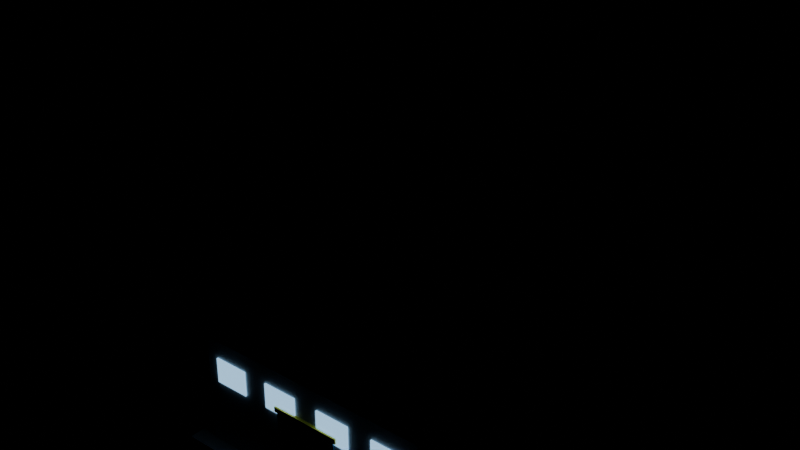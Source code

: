 # Source: powerplant.blend  (saved by Blender 5.2.44; exported with 4.5.12 LTS)
import bpy
from mathutils import Matrix  # noqa: F401  (used for matrix-valued properties, if any)

bpy.ops.wm.read_factory_settings(use_empty=True)
scene = bpy.context.scene
scene.name = 'Scene'

# ---- materials (node trees are filled in below, after node groups)
mat_concrete = bpy.data.materials.new('Concrete')
mat_hall_panel = bpy.data.materials.new('Hall_Panel')
mat_boiler_steel = bpy.data.materials.new('Boiler_Steel')
mat_window_glass = bpy.data.materials.new('Window_Glass')
mat_door_metal = bpy.data.materials.new('Door_Metal')
mat_hazard_yellow = bpy.data.materials.new('Hazard_Yellow')
mat_stack_concrete = bpy.data.materials.new('Stack_Concrete')
mat_stack_red = bpy.data.materials.new('Stack_Red')
mat_cooling_concrete = bpy.data.materials.new('Cooling_Concrete')
mat_pipe_steel = bpy.data.materials.new('Pipe_Steel')
mat_transformer = bpy.data.materials.new('Transformer')

# ---- material node trees
mat_concrete.use_nodes = True; mat_concrete.node_tree.nodes.clear()
_N = mat_concrete.node_tree.nodes; _L = mat_concrete.node_tree.links
n0 = _N.new('ShaderNodeBsdfPrincipled'); n0.name = 'Principled BSDF'; n0.location = (-200, 100)
n0.inputs[0].default_value = (0.45, 0.45, 0.46, 1.0)
n0.inputs[2].default_value = 0.8
n0.inputs[10].default_value = 0.005
n1 = _N.new('ShaderNodeOutputMaterial'); n1.name = 'Material Output'; n1.location = (200, 100)
_L.new(n0.outputs[0], n1.inputs[0])
n1.is_active_output = True
mat_hall_panel.use_nodes = True; mat_hall_panel.node_tree.nodes.clear()
_N = mat_hall_panel.node_tree.nodes; _L = mat_hall_panel.node_tree.links
n0 = _N.new('ShaderNodeBsdfPrincipled'); n0.name = 'Principled BSDF'; n0.location = (-200, 100)
n0.inputs[0].default_value = (0.62, 0.64, 0.68, 1.0)
n0.inputs[1].default_value = 0.3
n0.inputs[2].default_value = 0.6
n0.inputs[10].default_value = 0.005
n1 = _N.new('ShaderNodeOutputMaterial'); n1.name = 'Material Output'; n1.location = (200, 100)
_L.new(n0.outputs[0], n1.inputs[0])
n1.is_active_output = True
mat_boiler_steel.use_nodes = True; mat_boiler_steel.node_tree.nodes.clear()
_N = mat_boiler_steel.node_tree.nodes; _L = mat_boiler_steel.node_tree.links
n0 = _N.new('ShaderNodeBsdfPrincipled'); n0.name = 'Principled BSDF'; n0.location = (-200, 100)
n0.inputs[0].default_value = (0.35, 0.38, 0.42, 1.0)
n0.inputs[1].default_value = 0.6
n0.inputs[10].default_value = 0.005
n1 = _N.new('ShaderNodeOutputMaterial'); n1.name = 'Material Output'; n1.location = (200, 100)
_L.new(n0.outputs[0], n1.inputs[0])
n1.is_active_output = True
mat_window_glass.use_nodes = True; mat_window_glass.node_tree.nodes.clear()
_N = mat_window_glass.node_tree.nodes; _L = mat_window_glass.node_tree.links
n0 = _N.new('ShaderNodeBsdfPrincipled'); n0.name = 'Principled BSDF'; n0.location = (-200, 100)
n0.inputs[0].default_value = (0.35, 0.65, 0.85, 1.0)
n0.inputs[2].default_value = 0.2
n0.inputs[10].default_value = 0.005
n0.inputs[27].default_value = (0.3, 0.55, 0.8, 1.0)
n0.inputs[28].default_value = 1.5
n1 = _N.new('ShaderNodeOutputMaterial'); n1.name = 'Material Output'; n1.location = (200, 100)
_L.new(n0.outputs[0], n1.inputs[0])
n1.is_active_output = True
mat_door_metal.use_nodes = True; mat_door_metal.node_tree.nodes.clear()
_N = mat_door_metal.node_tree.nodes; _L = mat_door_metal.node_tree.links
n0 = _N.new('ShaderNodeBsdfPrincipled'); n0.name = 'Principled BSDF'; n0.location = (-200, 100)
n0.inputs[0].default_value = (0.15, 0.35, 0.55, 1.0)
n0.inputs[1].default_value = 0.5
n0.inputs[10].default_value = 0.005
n1 = _N.new('ShaderNodeOutputMaterial'); n1.name = 'Material Output'; n1.location = (200, 100)
_L.new(n0.outputs[0], n1.inputs[0])
n1.is_active_output = True
mat_hazard_yellow.use_nodes = True; mat_hazard_yellow.node_tree.nodes.clear()
_N = mat_hazard_yellow.node_tree.nodes; _L = mat_hazard_yellow.node_tree.links
n0 = _N.new('ShaderNodeBsdfPrincipled'); n0.name = 'Principled BSDF'; n0.location = (-200, 100)
n0.inputs[0].default_value = (0.95, 0.75, 0.05, 1.0)
n0.inputs[2].default_value = 0.8
n0.inputs[10].default_value = 0.005
n1 = _N.new('ShaderNodeOutputMaterial'); n1.name = 'Material Output'; n1.location = (200, 100)
_L.new(n0.outputs[0], n1.inputs[0])
n1.is_active_output = True
mat_stack_concrete.use_nodes = True; mat_stack_concrete.node_tree.nodes.clear()
_N = mat_stack_concrete.node_tree.nodes; _L = mat_stack_concrete.node_tree.links
n0 = _N.new('ShaderNodeBsdfPrincipled'); n0.name = 'Principled BSDF'; n0.location = (-200, 100)
n0.inputs[0].default_value = (0.6, 0.58, 0.55, 1.0)
n0.inputs[2].default_value = 0.8
n0.inputs[10].default_value = 0.005
n1 = _N.new('ShaderNodeOutputMaterial'); n1.name = 'Material Output'; n1.location = (200, 100)
_L.new(n0.outputs[0], n1.inputs[0])
n1.is_active_output = True
mat_stack_red.use_nodes = True; mat_stack_red.node_tree.nodes.clear()
_N = mat_stack_red.node_tree.nodes; _L = mat_stack_red.node_tree.links
n0 = _N.new('ShaderNodeBsdfPrincipled'); n0.name = 'Principled BSDF'; n0.location = (-200, 100)
n0.inputs[0].default_value = (0.75, 0.12, 0.1, 1.0)
n0.inputs[2].default_value = 0.8
n0.inputs[10].default_value = 0.005
n1 = _N.new('ShaderNodeOutputMaterial'); n1.name = 'Material Output'; n1.location = (200, 100)
_L.new(n0.outputs[0], n1.inputs[0])
n1.is_active_output = True
mat_cooling_concrete.use_nodes = True; mat_cooling_concrete.node_tree.nodes.clear()
_N = mat_cooling_concrete.node_tree.nodes; _L = mat_cooling_concrete.node_tree.links
n0 = _N.new('ShaderNodeBsdfPrincipled'); n0.name = 'Principled BSDF'; n0.location = (-200, 100)
n0.inputs[0].default_value = (0.72, 0.72, 0.7, 1.0)
n0.inputs[2].default_value = 0.9
n0.inputs[10].default_value = 0.005
n1 = _N.new('ShaderNodeOutputMaterial'); n1.name = 'Material Output'; n1.location = (200, 100)
_L.new(n0.outputs[0], n1.inputs[0])
n1.is_active_output = True
mat_pipe_steel.use_nodes = True; mat_pipe_steel.node_tree.nodes.clear()
_N = mat_pipe_steel.node_tree.nodes; _L = mat_pipe_steel.node_tree.links
n0 = _N.new('ShaderNodeBsdfPrincipled'); n0.name = 'Principled BSDF'; n0.location = (-200, 100)
n0.inputs[0].default_value = (0.5, 0.5, 0.55, 1.0)
n0.inputs[1].default_value = 0.8
n0.inputs[2].default_value = 0.4
n0.inputs[10].default_value = 0.005
n1 = _N.new('ShaderNodeOutputMaterial'); n1.name = 'Material Output'; n1.location = (200, 100)
_L.new(n0.outputs[0], n1.inputs[0])
n1.is_active_output = True
mat_transformer.use_nodes = True; mat_transformer.node_tree.nodes.clear()
_N = mat_transformer.node_tree.nodes; _L = mat_transformer.node_tree.links
n0 = _N.new('ShaderNodeBsdfPrincipled'); n0.name = 'Principled BSDF'; n0.location = (-200, 100)
n0.inputs[0].default_value = (0.2, 0.45, 0.25, 1.0)
n0.inputs[1].default_value = 0.4
n0.inputs[2].default_value = 0.6
n0.inputs[10].default_value = 0.005
n1 = _N.new('ShaderNodeOutputMaterial'); n1.name = 'Material Output'; n1.location = (200, 100)
_L.new(n0.outputs[0], n1.inputs[0])
n1.is_active_output = True

# ---- meshes
me_powerplant = bpy.data.meshes.new('PowerPlant')
me_powerplant.from_pydata([(-0.5, -0.5, 0.0), (-0.5, -0.5, 1.0), (-0.5, 0.5, 0.0), (-0.5, 0.5, 1.0), (0.5, -0.5, 0.0), (0.5, -0.5, 1.0), (0.5, 0.5, 0.0), (0.5, 0.5, 1.0), (-0.4364, -0.4455, 1.0), (-0.4364, -0.4455, 16.0), (-0.4364, -0.08182, 1.0), (-0.4364, -0.08182, 16.0), (0.4364, -0.4455, 1.0), (0.4364, -0.4455, 16.0), (0.4364, -0.08182, 1.0), (0.4364, -0.08182, 16.0), (-0.4455, -0.4545, 15.98), (-0.4455, -0.4545, 16.82), (-0.4455, -0.07273, 15.98), (-0.4455, -0.07273, 16.82), (0.4455, -0.4545, 15.98), (0.4455, -0.4545, 16.82), (0.4455, -0.07273, 15.98), (0.4455, -0.07273, 16.82), (-0.3909, -0.4509, 10.0), (-0.3909, -0.4509, 13.33), (-0.3909, -0.4436, 10.0), (-0.3909, -0.4436, 13.33), (-0.2636, -0.4509, 10.0), (-0.2636, -0.4509, 13.33), (-0.2636, -0.4436, 10.0), (-0.2636, -0.4436, 13.33), (-0.1727, -0.4509, 10.0), (-0.1727, -0.4509, 13.33), (-0.1727, -0.4436, 10.0), (-0.1727, -0.4436, 13.33), (-0.04545, -0.4509, 10.0), (-0.04545, -0.4509, 13.33), (-0.04545, -0.4436, 10.0), (-0.04545, -0.4436, 13.33), (0.04545, -0.4509, 10.0), (0.04545, -0.4509, 13.33), (0.04545, -0.4436, 10.0), (0.04545, -0.4436, 13.33), (0.1727, -0.4509, 10.0), (0.1727, -0.4509, 13.33), (0.1727, -0.4436, 10.0), (0.1727, -0.4436, 13.33), (0.2636, -0.4509, 10.0), (0.2636, -0.4509, 13.33), (0.2636, -0.4436, 10.0), (0.2636, -0.4436, 13.33), (0.3909, -0.4509, 10.0), (0.3909, -0.4509, 13.33), (0.3909, -0.4436, 10.0), (0.3909, -0.4436, 13.33), (-0.1182, -0.4545, 1.0), (-0.1182, -0.4545, 10.33), (-0.1182, -0.4436, 1.0), (-0.1182, -0.4436, 10.33), (0.1182, -0.4545, 1.0), (0.1182, -0.4545, 10.33), (0.1182, -0.4436, 1.0), (0.1182, -0.4436, 10.33), (-0.1273, -0.4564, 10.33), (-0.1273, -0.4564, 11.0), (-0.1273, -0.4436, 10.33), (-0.1273, -0.4436, 11.0), (0.1273, -0.4564, 10.33), (0.1273, -0.4564, 11.0), (0.1273, -0.4436, 10.33), (0.1273, -0.4436, 11.0), (-0.4318, 0.01364, 1.0), (-0.4318, 0.01364, 31.0), (-0.4318, 0.4227, 1.0), (-0.4318, 0.4227, 31.0), (-0.02273, 0.01364, 1.0), (-0.02273, 0.01364, 31.0), (-0.02273, 0.4227, 1.0), (-0.02273, 0.4227, 31.0), (-0.4364, 0.009091, 7.917), (-0.4364, 0.009091, 8.75), (-0.4364, 0.4273, 7.917), (-0.4364, 0.4273, 8.75), (-0.01818, 0.009091, 7.917), (-0.01818, 0.009091, 8.75), (-0.01818, 0.4273, 7.917), (-0.01818, 0.4273, 8.75), (-0.4364, 0.009091, 16.58), (-0.4364, 0.009091, 17.42), (-0.4364, 0.4273, 16.58), (-0.4364, 0.4273, 17.42), (-0.01818, 0.009091, 16.58), (-0.01818, 0.009091, 17.42), (-0.01818, 0.4273, 16.58), (-0.01818, 0.4273, 17.42), (-0.4364, 0.009091, 25.25), (-0.4364, 0.009091, 26.08), (-0.4364, 0.4273, 25.25), (-0.4364, 0.4273, 26.08), (-0.01818, 0.009091, 25.25), (-0.01818, 0.009091, 26.08), (-0.01818, 0.4273, 25.25), (-0.01818, 0.4273, 26.08), (-0.4382, 0.1273, 21.0), (-0.4382, 0.1273, 24.33), (-0.4382, 0.3091, 21.0), (-0.4382, 0.3091, 24.33), (-0.4309, 0.1273, 21.0), (-0.4309, 0.1273, 24.33), (-0.4309, 0.3091, 21.0), (-0.4309, 0.3091, 24.33), (-0.2273, 0.2682, 31.0), (-0.2273, 0.2545, 57.67), (-0.2023, 0.2615, 31.0), (-0.2091, 0.2497, 57.67), (-0.184, 0.2432, 31.0), (-0.1958, 0.2364, 57.67), (-0.1773, 0.2182, 31.0), (-0.1909, 0.2182, 57.67), (-0.184, 0.1932, 31.0), (-0.1958, 0.2, 57.67), (-0.2023, 0.1749, 31.0), (-0.2091, 0.1867, 57.67), (-0.2273, 0.1682, 31.0), (-0.2273, 0.1818, 57.67), (-0.2523, 0.1749, 31.0), (-0.2455, 0.1867, 57.67), (-0.2706, 0.1932, 31.0), (-0.2588, 0.2, 57.67), (-0.2773, 0.2182, 31.0), (-0.2636, 0.2182, 57.67), (-0.2706, 0.2432, 31.0), (-0.2588, 0.2364, 57.67), (-0.2523, 0.2615, 31.0), (-0.2455, 0.2497, 57.67), (-0.2273, 0.2636, 53.0), (-0.2273, 0.2636, 55.67), (-0.2045, 0.2575, 53.0), (-0.2045, 0.2575, 55.67), (-0.1879, 0.2409, 53.0), (-0.1879, 0.2409, 55.67), (-0.1818, 0.2182, 53.0), (-0.1818, 0.2182, 55.67), (-0.1879, 0.1955, 53.0), (-0.1879, 0.1955, 55.67), (-0.2045, 0.1788, 53.0), (-0.2045, 0.1788, 55.67), (-0.2273, 0.1727, 53.0), (-0.2273, 0.1727, 55.67), (-0.25, 0.1788, 53.0), (-0.25, 0.1788, 55.67), (-0.2666, 0.1955, 53.0), (-0.2666, 0.1955, 55.67), (-0.2727, 0.2182, 53.0), (-0.2727, 0.2182, 55.67), (-0.2666, 0.2409, 53.0), (-0.2666, 0.2409, 55.67), (-0.25, 0.2575, 53.0), (-0.25, 0.2575, 55.67), (-0.2273, 0.26, 46.33), (-0.2273, 0.26, 49.0), (-0.2064, 0.2544, 46.33), (-0.2064, 0.2544, 49.0), (-0.1911, 0.2391, 46.33), (-0.1911, 0.2391, 49.0), (-0.1855, 0.2182, 46.33), (-0.1855, 0.2182, 49.0), (-0.1911, 0.1973, 46.33), (-0.1911, 0.1973, 49.0), (-0.2064, 0.182, 46.33), (-0.2064, 0.182, 49.0), (-0.2273, 0.1764, 46.33), (-0.2273, 0.1764, 49.0), (-0.2482, 0.182, 46.33), (-0.2482, 0.182, 49.0), (-0.2635, 0.1973, 46.33), (-0.2635, 0.1973, 49.0), (-0.2691, 0.2182, 46.33), (-0.2691, 0.2182, 49.0), (-0.2635, 0.2391, 46.33), (-0.2635, 0.2391, 49.0), (-0.2482, 0.2544, 46.33), (-0.2482, 0.2544, 49.0), (-0.2273, 0.2636, 57.67), (-0.2273, 0.2636, 58.33), (-0.2045, 0.2575, 57.67), (-0.2045, 0.2575, 58.33), (-0.1879, 0.2409, 57.67), (-0.1879, 0.2409, 58.33), (-0.1818, 0.2182, 57.67), (-0.1818, 0.2182, 58.33), (-0.1879, 0.1955, 57.67), (-0.1879, 0.1955, 58.33), (-0.2045, 0.1788, 57.67), (-0.2045, 0.1788, 58.33), (-0.2273, 0.1727, 57.67), (-0.2273, 0.1727, 58.33), (-0.25, 0.1788, 57.67), (-0.25, 0.1788, 58.33), (-0.2666, 0.1955, 57.67), (-0.2666, 0.1955, 58.33), (-0.2727, 0.2182, 57.67), (-0.2727, 0.2182, 58.33), (-0.2666, 0.2409, 57.67), (-0.2666, 0.2409, 58.33), (-0.25, 0.2575, 57.67), (-0.25, 0.2575, 58.33), (0.4409, 0.2364, 1.0), (0.4264, 0.3094, 1.0), (0.385, 0.3714, 1.0), (0.3231, 0.4127, 1.0), (0.25, 0.4273, 1.0), (0.1769, 0.4127, 1.0), (0.115, 0.3714, 1.0), (0.07362, 0.3094, 1.0), (0.05909, 0.2364, 1.0), (0.07362, 0.1633, 1.0), (0.115, 0.1014, 1.0), (0.1769, 0.05999, 1.0), (0.25, 0.04545, 1.0), (0.3231, 0.05999, 1.0), (0.385, 0.1014, 1.0), (0.4264, 0.1633, 1.0), (0.4172, 0.2364, 3.963), (0.4044, 0.3003, 3.963), (0.3682, 0.3546, 3.963), (0.314, 0.3908, 3.963), (0.25, 0.4035, 3.963), (0.186, 0.3908, 3.963), (0.1318, 0.3546, 3.963), (0.09557, 0.3003, 3.963), (0.08284, 0.2364, 3.963), (0.09557, 0.1724, 3.963), (0.1318, 0.1182, 3.963), (0.186, 0.08193, 3.963), (0.25, 0.06921, 3.963), (0.314, 0.08193, 3.963), (0.3682, 0.1182, 3.963), (0.4044, 0.1724, 3.963), (0.3958, 0.2364, 6.926), (0.3847, 0.2922, 6.926), (0.3531, 0.3395, 6.926), (0.3058, 0.3711, 6.926), (0.25, 0.3822, 6.926), (0.1942, 0.3711, 6.926), (0.1469, 0.3395, 6.926), (0.1153, 0.2922, 6.926), (0.1042, 0.2364, 6.926), (0.1153, 0.1806, 6.926), (0.1469, 0.1332, 6.926), (0.1942, 0.1016, 6.926), (0.25, 0.09053, 6.926), (0.3058, 0.1016, 6.926), (0.3531, 0.1332, 6.926), (0.3847, 0.1806, 6.926), (0.3788, 0.2364, 9.889), (0.369, 0.2857, 9.889), (0.3411, 0.3275, 9.889), (0.2993, 0.3554, 9.889), (0.25, 0.3652, 9.889), (0.2007, 0.3554, 9.889), (0.1589, 0.3275, 9.889), (0.131, 0.2857, 9.889), (0.1212, 0.2364, 9.889), (0.131, 0.1871, 9.889), (0.1589, 0.1453, 9.889), (0.2007, 0.1173, 9.889), (0.25, 0.1075, 9.889), (0.2993, 0.1173, 9.889), (0.3411, 0.1453, 9.889), (0.369, 0.1871, 9.889), (0.3677, 0.2364, 12.85), (0.3588, 0.2814, 12.85), (0.3333, 0.3196, 12.85), (0.2951, 0.3451, 12.85), (0.25, 0.3541, 12.85), (0.2049, 0.3451, 12.85), (0.1667, 0.3196, 12.85), (0.1412, 0.2814, 12.85), (0.1323, 0.2364, 12.85), (0.1412, 0.1913, 12.85), (0.1667, 0.1531, 12.85), (0.2049, 0.1276, 12.85), (0.25, 0.1186, 12.85), (0.2951, 0.1276, 12.85), (0.3333, 0.1531, 12.85), (0.3588, 0.1913, 12.85), (0.3636, 0.2364, 15.81), (0.355, 0.2798, 15.81), (0.3303, 0.3167, 15.81), (0.2935, 0.3413, 15.81), (0.25, 0.35, 15.81), (0.2065, 0.3413, 15.81), (0.1697, 0.3167, 15.81), (0.145, 0.2798, 15.81), (0.1364, 0.2364, 15.81), (0.145, 0.1929, 15.81), (0.1697, 0.156, 15.81), (0.2065, 0.1314, 15.81), (0.25, 0.1228, 15.81), (0.2935, 0.1314, 15.81), (0.3303, 0.156, 15.81), (0.355, 0.1929, 15.81), (0.3669, 0.2364, 18.78), (0.358, 0.2811, 18.78), (0.3327, 0.3191, 18.78), (0.2948, 0.3444, 18.78), (0.25, 0.3533, 18.78), (0.2052, 0.3444, 18.78), (0.1673, 0.3191, 18.78), (0.142, 0.2811, 18.78), (0.1331, 0.2364, 18.78), (0.142, 0.1916, 18.78), (0.1673, 0.1537, 18.78), (0.2052, 0.1283, 18.78), (0.25, 0.1194, 18.78), (0.2948, 0.1283, 18.78), (0.3327, 0.1537, 18.78), (0.358, 0.1916, 18.78), (0.3776, 0.2364, 21.74), (0.3679, 0.2852, 21.74), (0.3402, 0.3266, 21.74), (0.2988, 0.3542, 21.74), (0.25, 0.364, 21.74), (0.2012, 0.3542, 21.74), (0.1598, 0.3266, 21.74), (0.1321, 0.2852, 21.74), (0.1224, 0.2364, 21.74), (0.1321, 0.1875, 21.74), (0.1598, 0.1461, 21.74), (0.2012, 0.1185, 21.74), (0.25, 0.1088, 21.74), (0.2988, 0.1185, 21.74), (0.3402, 0.1461, 21.74), (0.3679, 0.1875, 21.74), (0.3948, 0.2364, 24.7), (0.3838, 0.2918, 24.7), (0.3524, 0.3388, 24.7), (0.3054, 0.3702, 24.7), (0.25, 0.3812, 24.7), (0.1946, 0.3702, 24.7), (0.1476, 0.3388, 24.7), (0.1162, 0.2918, 24.7), (0.1052, 0.2364, 24.7), (0.1162, 0.1809, 24.7), (0.1476, 0.1339, 24.7), (0.1946, 0.1025, 24.7), (0.25, 0.09152, 24.7), (0.3054, 0.1025, 24.7), (0.3524, 0.1339, 24.7), (0.3838, 0.1809, 24.7), (0.4174, 0.2364, 27.67), (0.4047, 0.3004, 27.67), (0.3684, 0.3547, 27.67), (0.3141, 0.391, 27.67), (0.25, 0.4038, 27.67), (0.1859, 0.391, 27.67), (0.1316, 0.3547, 27.67), (0.09534, 0.3004, 27.67), (0.0826, 0.2364, 27.67), (0.09534, 0.1723, 27.67), (0.1316, 0.118, 27.67), (0.1859, 0.08171, 27.67), (0.25, 0.06896, 27.67), (0.3141, 0.08171, 27.67), (0.3684, 0.118, 27.67), (0.4047, 0.1723, 27.67), (0.25, 0.4083, 27.0), (0.25, 0.4083, 27.67), (0.3158, 0.3952, 27.0), (0.3158, 0.3952, 27.67), (0.3716, 0.3579, 27.0), (0.3716, 0.3579, 27.67), (0.4089, 0.3022, 27.0), (0.4089, 0.3022, 27.67), (0.4219, 0.2364, 27.0), (0.4219, 0.2364, 27.67), (0.4089, 0.1706, 27.0), (0.4089, 0.1706, 27.67), (0.3716, 0.1148, 27.0), (0.3716, 0.1148, 27.67), (0.3158, 0.07751, 27.0), (0.3158, 0.07751, 27.67), (0.25, 0.06442, 27.0), (0.25, 0.06442, 27.67), (0.1842, 0.07751, 27.0), (0.1842, 0.07751, 27.67), (0.1284, 0.1148, 27.0), (0.1284, 0.1148, 27.67), (0.09114, 0.1706, 27.0), (0.09114, 0.1706, 27.67), (0.07805, 0.2364, 27.0), (0.07805, 0.2364, 27.67), (0.09114, 0.3022, 27.0), (0.09114, 0.3022, 27.67), (0.1284, 0.3579, 27.0), (0.1284, 0.3579, 27.67), (0.1842, 0.3952, 27.0), (0.1842, 0.3952, 27.67), (-0.1091, 0.03818, 5.333), (-0.1091, 0.03818, 18.67), (-0.09495, 0.03232, 5.333), (-0.09495, 0.03232, 18.67), (-0.08909, 0.01818, 5.333), (-0.08909, 0.01818, 18.67), (-0.09495, 0.00404, 5.333), (-0.09495, 0.00404, 18.67), (-0.1091, -0.001818, 5.333), (-0.1091, -0.001818, 18.67), (-0.1232, 0.00404, 5.333), (-0.1232, 0.00404, 18.67), (-0.1291, 0.01818, 5.333), (-0.1291, 0.01818, 18.67), (-0.1232, 0.03232, 5.333), (-0.1232, 0.03232, 18.67), (-0.1091, 0.03818, 5.333), (0.2727, 0.03818, 5.333), (-0.1091, 0.03232, 4.815), (0.2727, 0.03232, 4.815), (-0.1091, 0.01818, 4.6), (0.2727, 0.01818, 4.6), (-0.1091, 0.00404, 4.815), (0.2727, 0.00404, 4.815), (-0.1091, -0.001818, 5.333), (0.2727, -0.001818, 5.333), (-0.1091, 0.00404, 5.852), (0.2727, 0.00404, 5.852), (-0.1091, 0.01818, 6.067), (0.2727, 0.01818, 6.067), (-0.1091, 0.03232, 5.852), (0.2727, 0.03232, 5.852), (0.05455, 0.2909, 3.4), (0.05455, 0.03636, 3.4), (0.06869, 0.2909, 3.185), (0.06869, 0.03636, 3.185), (0.07455, 0.2909, 2.667), (0.07455, 0.03636, 2.667), (0.06869, 0.2909, 2.148), (0.06869, 0.03636, 2.148), (0.05455, 0.2909, 1.933), (0.05455, 0.03636, 1.933), (0.0404, 0.2909, 2.148), (0.0404, 0.03636, 2.148), (0.03455, 0.2909, 2.667), (0.03455, 0.03636, 2.667), (0.0404, 0.2909, 3.185), (0.0404, 0.03636, 3.185), (0.3364, -0.2091, 1.0), (0.3364, -0.2091, 6.333), (0.3364, -0.08182, 1.0), (0.3364, -0.08182, 6.333), (0.4455, -0.2091, 1.0), (0.4455, -0.2091, 6.333), (0.4455, -0.08182, 1.0), (0.4455, -0.08182, 6.333), (0.3455, -0.2, 6.25), (0.3455, -0.2, 7.083), (0.3455, -0.09091, 6.25), (0.3455, -0.09091, 7.083), (0.4364, -0.2, 6.25), (0.4364, -0.2, 7.083), (0.4364, -0.09091, 6.25), (0.4364, -0.09091, 7.083), (0.3364, -0.3909, 1.0), (0.3364, -0.3909, 6.333), (0.3364, -0.2636, 1.0), (0.3364, -0.2636, 6.333), (0.4455, -0.3909, 1.0), (0.4455, -0.3909, 6.333), (0.4455, -0.2636, 1.0), (0.4455, -0.2636, 6.333), (0.3455, -0.3818, 6.25), (0.3455, -0.3818, 7.083), (0.3455, -0.2727, 6.25), (0.3455, -0.2727, 7.083), (0.4364, -0.3818, 6.25), (0.4364, -0.3818, 7.083), (0.4364, -0.2727, 6.25), (0.4364, -0.2727, 7.083)], [], [(0, 1, 3, 2), (2, 3, 7, 6), (6, 7, 5, 4), (4, 5, 1, 0), (2, 6, 4, 0), (7, 3, 1, 5), (8, 9, 11, 10), (10, 11, 15, 14), (14, 15, 13, 12), (12, 13, 9, 8), (10, 14, 12, 8), (15, 11, 9, 13), (16, 17, 19, 18), (18, 19, 23, 22), (22, 23, 21, 20), (20, 21, 17, 16), (18, 22, 20, 16), (23, 19, 17, 21), (24, 25, 27, 26), (26, 27, 31, 30), (30, 31, 29, 28), (28, 29, 25, 24), (26, 30, 28, 24), (31, 27, 25, 29), (32, 33, 35, 34), (34, 35, 39, 38), (38, 39, 37, 36), (36, 37, 33, 32), (34, 38, 36, 32), (39, 35, 33, 37), (40, 41, 43, 42), (42, 43, 47, 46), (46, 47, 45, 44), (44, 45, 41, 40), (42, 46, 44, 40), (47, 43, 41, 45), (48, 49, 51, 50), (50, 51, 55, 54), (54, 55, 53, 52), (52, 53, 49, 48), (50, 54, 52, 48), (55, 51, 49, 53), (56, 57, 59, 58), (58, 59, 63, 62), (62, 63, 61, 60), (60, 61, 57, 56), (58, 62, 60, 56), (63, 59, 57, 61), (64, 65, 67, 66), (66, 67, 71, 70), (70, 71, 69, 68), (68, 69, 65, 64), (66, 70, 68, 64), (71, 67, 65, 69), (72, 73, 75, 74), (74, 75, 79, 78), (78, 79, 77, 76), (76, 77, 73, 72), (74, 78, 76, 72), (79, 75, 73, 77), (80, 81, 83, 82), (82, 83, 87, 86), (86, 87, 85, 84), (84, 85, 81, 80), (82, 86, 84, 80), (87, 83, 81, 85), (88, 89, 91, 90), (90, 91, 95, 94), (94, 95, 93, 92), (92, 93, 89, 88), (90, 94, 92, 88), (95, 91, 89, 93), (96, 97, 99, 98), (98, 99, 103, 102), (102, 103, 101, 100), (100, 101, 97, 96), (98, 102, 100, 96), (103, 99, 97, 101), (104, 105, 107, 106), (106, 107, 111, 110), (110, 111, 109, 108), (108, 109, 105, 104), (106, 110, 108, 104), (111, 107, 105, 109), (112, 113, 115, 114), (114, 115, 117, 116), (116, 117, 119, 118), (118, 119, 121, 120), (120, 121, 123, 122), (122, 123, 125, 124), (124, 125, 127, 126), (126, 127, 129, 128), (128, 129, 131, 130), (130, 131, 133, 132), (115, 113, 135, 133, 131, 129, 127, 125, 123, 121, 119, 117), (132, 133, 135, 134), (134, 135, 113, 112), (112, 114, 116, 118, 120, 122, 124, 126, 128, 130, 132, 134), (136, 137, 139, 138), (138, 139, 141, 140), (140, 141, 143, 142), (142, 143, 145, 144), (144, 145, 147, 146), (146, 147, 149, 148), (148, 149, 151, 150), (150, 151, 153, 152), (152, 153, 155, 154), (154, 155, 157, 156), (139, 137, 159, 157, 155, 153, 151, 149, 147, 145, 143, 141), (156, 157, 159, 158), (158, 159, 137, 136), (136, 138, 140, 142, 144, 146, 148, 150, 152, 154, 156, 158), (160, 161, 163, 162), (162, 163, 165, 164), (164, 165, 167, 166), (166, 167, 169, 168), (168, 169, 171, 170), (170, 171, 173, 172), (172, 173, 175, 174), (174, 175, 177, 176), (176, 177, 179, 178), (178, 179, 181, 180), (163, 161, 183, 181, 179, 177, 175, 173, 171, 169, 167, 165), (180, 181, 183, 182), (182, 183, 161, 160), (160, 162, 164, 166, 168, 170, 172, 174, 176, 178, 180, 182), (184, 185, 187, 186), (186, 187, 189, 188), (188, 189, 191, 190), (190, 191, 193, 192), (192, 193, 195, 194), (194, 195, 197, 196), (196, 197, 199, 198), (198, 199, 201, 200), (200, 201, 203, 202), (202, 203, 205, 204), (187, 185, 207, 205, 203, 201, 199, 197, 195, 193, 191, 189), (204, 205, 207, 206), (206, 207, 185, 184), (184, 186, 188, 190, 192, 194, 196, 198, 200, 202, 204, 206), (208, 224, 225, 209), (209, 225, 226, 210), (210, 226, 227, 211), (211, 227, 228, 212), (212, 228, 229, 213), (213, 229, 230, 214), (214, 230, 231, 215), (215, 231, 232, 216), (216, 232, 233, 217), (217, 233, 234, 218), (218, 234, 235, 219), (219, 235, 236, 220), (220, 236, 237, 221), (221, 237, 238, 222), (222, 238, 239, 223), (223, 239, 224, 208), (224, 240, 241, 225), (225, 241, 242, 226), (226, 242, 243, 227), (227, 243, 244, 228), (228, 244, 245, 229), (229, 245, 246, 230), (230, 246, 247, 231), (231, 247, 248, 232), (232, 248, 249, 233), (233, 249, 250, 234), (234, 250, 251, 235), (235, 251, 252, 236), (236, 252, 253, 237), (237, 253, 254, 238), (238, 254, 255, 239), (239, 255, 240, 224), (240, 256, 257, 241), (241, 257, 258, 242), (242, 258, 259, 243), (243, 259, 260, 244), (244, 260, 261, 245), (245, 261, 262, 246), (246, 262, 263, 247), (247, 263, 264, 248), (248, 264, 265, 249), (249, 265, 266, 250), (250, 266, 267, 251), (251, 267, 268, 252), (252, 268, 269, 253), (253, 269, 270, 254), (254, 270, 271, 255), (255, 271, 256, 240), (256, 272, 273, 257), (257, 273, 274, 258), (258, 274, 275, 259), (259, 275, 276, 260), (260, 276, 277, 261), (261, 277, 278, 262), (262, 278, 279, 263), (263, 279, 280, 264), (264, 280, 281, 265), (265, 281, 282, 266), (266, 282, 283, 267), (267, 283, 284, 268), (268, 284, 285, 269), (269, 285, 286, 270), (270, 286, 287, 271), (271, 287, 272, 256), (272, 288, 289, 273), (273, 289, 290, 274), (274, 290, 291, 275), (275, 291, 292, 276), (276, 292, 293, 277), (277, 293, 294, 278), (278, 294, 295, 279), (279, 295, 296, 280), (280, 296, 297, 281), (281, 297, 298, 282), (282, 298, 299, 283), (283, 299, 300, 284), (284, 300, 301, 285), (285, 301, 302, 286), (286, 302, 303, 287), (287, 303, 288, 272), (288, 304, 305, 289), (289, 305, 306, 290), (290, 306, 307, 291), (291, 307, 308, 292), (292, 308, 309, 293), (293, 309, 310, 294), (294, 310, 311, 295), (295, 311, 312, 296), (296, 312, 313, 297), (297, 313, 314, 298), (298, 314, 315, 299), (299, 315, 316, 300), (300, 316, 317, 301), (301, 317, 318, 302), (302, 318, 319, 303), (303, 319, 304, 288), (304, 320, 321, 305), (305, 321, 322, 306), (306, 322, 323, 307), (307, 323, 324, 308), (308, 324, 325, 309), (309, 325, 326, 310), (310, 326, 327, 311), (311, 327, 328, 312), (312, 328, 329, 313), (313, 329, 330, 314), (314, 330, 331, 315), (315, 331, 332, 316), (316, 332, 333, 317), (317, 333, 334, 318), (318, 334, 335, 319), (319, 335, 320, 304), (320, 336, 337, 321), (321, 337, 338, 322), (322, 338, 339, 323), (323, 339, 340, 324), (324, 340, 341, 325), (325, 341, 342, 326), (326, 342, 343, 327), (327, 343, 344, 328), (328, 344, 345, 329), (329, 345, 346, 330), (330, 346, 347, 331), (331, 347, 348, 332), (332, 348, 349, 333), (333, 349, 350, 334), (334, 350, 351, 335), (335, 351, 336, 320), (336, 352, 353, 337), (337, 353, 354, 338), (338, 354, 355, 339), (339, 355, 356, 340), (340, 356, 357, 341), (341, 357, 358, 342), (342, 358, 359, 343), (343, 359, 360, 344), (344, 360, 361, 345), (345, 361, 362, 346), (346, 362, 363, 347), (347, 363, 364, 348), (348, 364, 365, 349), (349, 365, 366, 350), (350, 366, 367, 351), (351, 367, 352, 336), (368, 369, 371, 370), (370, 371, 373, 372), (372, 373, 375, 374), (374, 375, 377, 376), (376, 377, 379, 378), (378, 379, 381, 380), (380, 381, 383, 382), (382, 383, 385, 384), (384, 385, 387, 386), (386, 387, 389, 388), (388, 389, 391, 390), (390, 391, 393, 392), (392, 393, 395, 394), (394, 395, 397, 396), (371, 369, 399, 397, 395, 393, 391, 389, 387, 385, 383, 381, 379, 377, 375, 373), (396, 397, 399, 398), (398, 399, 369, 368), (368, 370, 372, 374, 376, 378, 380, 382, 384, 386, 388, 390, 392, 394, 396, 398), (400, 401, 403, 402), (402, 403, 405, 404), (404, 405, 407, 406), (406, 407, 409, 408), (408, 409, 411, 410), (410, 411, 413, 412), (403, 401, 415, 413, 411, 409, 407, 405), (412, 413, 415, 414), (414, 415, 401, 400), (400, 402, 404, 406, 408, 410, 412, 414), (416, 417, 419, 418), (418, 419, 421, 420), (420, 421, 423, 422), (422, 423, 425, 424), (424, 425, 427, 426), (426, 427, 429, 428), (419, 417, 431, 429, 427, 425, 423, 421), (428, 429, 431, 430), (430, 431, 417, 416), (416, 418, 420, 422, 424, 426, 428, 430), (432, 433, 435, 434), (434, 435, 437, 436), (436, 437, 439, 438), (438, 439, 441, 440), (440, 441, 443, 442), (442, 443, 445, 444), (435, 433, 447, 445, 443, 441, 439, 437), (444, 445, 447, 446), (446, 447, 433, 432), (432, 434, 436, 438, 440, 442, 444, 446), (448, 449, 451, 450), (450, 451, 455, 454), (454, 455, 453, 452), (452, 453, 449, 448), (450, 454, 452, 448), (455, 451, 449, 453), (456, 457, 459, 458), (458, 459, 463, 462), (462, 463, 461, 460), (460, 461, 457, 456), (458, 462, 460, 456), (463, 459, 457, 461), (464, 465, 467, 466), (466, 467, 471, 470), (470, 471, 469, 468), (468, 469, 465, 464), (466, 470, 468, 464), (471, 467, 465, 469), (472, 473, 475, 474), (474, 475, 479, 478), (478, 479, 477, 476), (476, 477, 473, 472), (474, 478, 476, 472), (479, 475, 473, 477)])
me_powerplant.polygons.foreach_set('material_index', [0, 0, 0, 0, 0, 0, 1, 1, 1, 1, 1, 1, 2, 2, 2, 2, 2, 2, 3, 3, 3, 3, 3, 3, 3, 3, 3, 3, 3, 3, 3, 3, 3, 3, 3, 3, 3, 3, 3, 3, 3, 3, 4, 4, 4, 4, 4, 4, 5, 5, 5, 5, 5, 5, 2, 2, 2, 2, 2, 2, 0, 0, 0, 0, 0, 0, 0, 0, 0, 0, 0, 0, 0, 0, 0, 0, 0, 0, 3, 3, 3, 3, 3, 3, 6, 6, 6, 6, 6, 6, 6, 6, 6, 6, 6, 6, 6, 6, 7, 7, 7, 7, 7, 7, 7, 7, 7, 7, 7, 7, 7, 7, 7, 7, 7, 7, 7, 7, 7, 7, 7, 7, 7, 7, 7, 7, 0, 0, 0, 0, 0, 0, 0, 0, 0, 0, 0, 0, 0, 0, 8, 8, 8, 8, 8, 8, 8, 8, 8, 8, 8, 8, 8, 8, 8, 8, 8, 8, 8, 8, 8, 8, 8, 8, 8, 8, 8, 8, 8, 8, 8, 8, 8, 8, 8, 8, 8, 8, 8, 8, 8, 8, 8, 8, 8, 8, 8, 8, 8, 8, 8, 8, 8, 8, 8, 8, 8, 8, 8, 8, 8, 8, 8, 8, 8, 8, 8, 8, 8, 8, 8, 8, 8, 8, 8, 8, 8, 8, 8, 8, 8, 8, 8, 8, 8, 8, 8, 8, 8, 8, 8, 8, 8, 8, 8, 8, 8, 8, 8, 8, 8, 8, 8, 8, 8, 8, 8, 8, 8, 8, 8, 8, 8, 8, 8, 8, 8, 8, 8, 8, 8, 8, 8, 8, 8, 8, 8, 8, 8, 8, 8, 8, 8, 8, 8, 8, 8, 8, 8, 8, 8, 8, 8, 8, 0, 0, 0, 0, 0, 0, 0, 0, 0, 0, 0, 0, 0, 0, 0, 0, 0, 0, 9, 9, 9, 9, 9, 9, 9, 9, 9, 9, 9, 9, 9, 9, 9, 9, 9, 9, 9, 9, 9, 9, 9, 9, 9, 9, 9, 9, 9, 9, 10, 10, 10, 10, 10, 10, 9, 9, 9, 9, 9, 9, 10, 10, 10, 10, 10, 10, 9, 9, 9, 9, 9, 9])
me_powerplant.materials.append(mat_concrete)
me_powerplant.materials.append(mat_hall_panel)
me_powerplant.materials.append(mat_boiler_steel)
me_powerplant.materials.append(mat_window_glass)
me_powerplant.materials.append(mat_door_metal)
me_powerplant.materials.append(mat_hazard_yellow)
me_powerplant.materials.append(mat_stack_concrete)
me_powerplant.materials.append(mat_stack_red)
me_powerplant.materials.append(mat_cooling_concrete)
me_powerplant.materials.append(mat_pipe_steel)
me_powerplant.materials.append(mat_transformer)
me_powerplant.update()

# ---- objects
ob_powerplant = bpy.data.objects.new('PowerPlant', me_powerplant)

# ---- transforms, parenting, visibility, modifiers, constraints
ob_powerplant.location = (0.0, 0.0, 0.0)
ob_powerplant.scale = (11.0, 11.0, 0.3)

# ---- collection membership
scene.collection.objects.link(ob_powerplant)

# ---- scene / render settings (as saved in the file)
scene.frame_start = 1; scene.frame_end = 250; scene.frame_set(1)
scene.render.engine = 'BLENDER_EEVEE_NEXT'
scene.render.bake_bias = 0.0
scene.render.bake_samples = 0
scene.render.compositor_device = 'GPU'
scene.eevee.use_volume_custom_range = False
scene.eevee.fast_gi_thickness_near = 0.1
scene.eevee.fast_gi_thickness_far = 0.0
scene.eevee.ray_tracing_options.screen_trace_thickness = 0.1
bpy.context.view_layer.update()

# ---- added for rendering (the .blend has no active camera): camera
cam_auto = bpy.data.cameras.new('AutoCamera')
cam_auto.lens = 50.0
cam_auto.sensor_width = 36.0
cam_auto.clip_end = 1000.0
ob_auto_camera = bpy.data.objects.new('AutoCamera', cam_auto)
scene.collection.objects.link(ob_auto_camera)
ob_auto_camera.location = (21.6639, -25.9967, 26.0811)
ob_auto_camera.rotation_euler = (1.09748, -7.21219e-08, 0.694738)
scene.camera = ob_auto_camera
bpy.context.view_layer.update()
